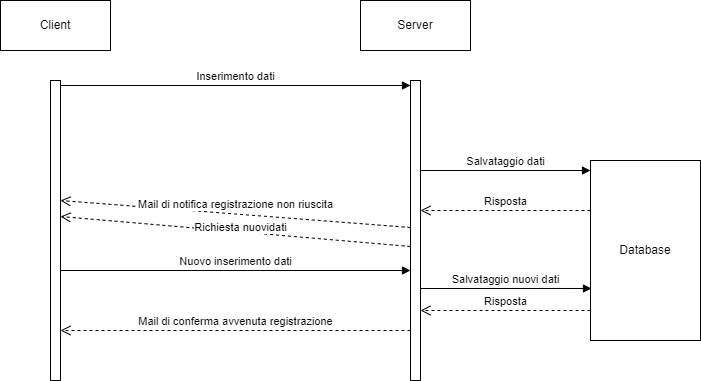

The diagram above was exported from draw.io. Its source (the exported page's mxGraphModel, read from the mxfile embedded in the PNG):
<mxGraphModel dx="880" dy="446" grid="1" gridSize="10" guides="1" tooltips="1" connect="1" arrows="1" fold="1" page="1" pageScale="1" pageWidth="827" pageHeight="1169" math="0" shadow="0">
  <root>
    <mxCell id="0" />
    <mxCell id="1" parent="0" />
    <mxCell id="gVS7LAEfUQ11A_iZvCg2-1" value="Client" style="html=1;whiteSpace=wrap;" parent="1" vertex="1">
      <mxGeometry x="70" y="30" width="110" height="50" as="geometry" />
    </mxCell>
    <mxCell id="gVS7LAEfUQ11A_iZvCg2-2" value="Server" style="html=1;whiteSpace=wrap;" parent="1" vertex="1">
      <mxGeometry x="430" y="30" width="110" height="50" as="geometry" />
    </mxCell>
    <mxCell id="gVS7LAEfUQ11A_iZvCg2-3" value="Database" style="html=1;whiteSpace=wrap;" parent="1" vertex="1">
      <mxGeometry x="660" y="190" width="110" height="180" as="geometry" />
    </mxCell>
    <mxCell id="gVS7LAEfUQ11A_iZvCg2-4" value="" style="html=1;points=[[0,0,0,0,5],[0,1,0,0,-5],[1,0,0,0,5],[1,1,0,0,-5]];perimeter=orthogonalPerimeter;outlineConnect=0;targetShapes=umlLifeline;portConstraint=eastwest;newEdgeStyle={&quot;curved&quot;:0,&quot;rounded&quot;:0};" parent="1" vertex="1">
      <mxGeometry x="120" y="110" width="10" height="300" as="geometry" />
    </mxCell>
    <mxCell id="gVS7LAEfUQ11A_iZvCg2-5" value="" style="html=1;points=[[0,0,0,0,5],[0,1,0,0,-5],[1,0,0,0,5],[1,1,0,0,-5]];perimeter=orthogonalPerimeter;outlineConnect=0;targetShapes=umlLifeline;portConstraint=eastwest;newEdgeStyle={&quot;curved&quot;:0,&quot;rounded&quot;:0};" parent="1" vertex="1">
      <mxGeometry x="480" y="110" width="10" height="300" as="geometry" />
    </mxCell>
    <mxCell id="gVS7LAEfUQ11A_iZvCg2-6" value="Inserimento dati" style="html=1;verticalAlign=bottom;endArrow=block;curved=0;rounded=0;exitX=1;exitY=0;exitDx=0;exitDy=5;exitPerimeter=0;" parent="1" source="gVS7LAEfUQ11A_iZvCg2-4" target="gVS7LAEfUQ11A_iZvCg2-5" edge="1">
      <mxGeometry width="80" relative="1" as="geometry">
        <mxPoint x="370" y="230" as="sourcePoint" />
        <mxPoint x="450" y="230" as="targetPoint" />
      </mxGeometry>
    </mxCell>
    <mxCell id="gVS7LAEfUQ11A_iZvCg2-7" value="Salvataggio dati" style="html=1;verticalAlign=bottom;endArrow=block;curved=0;rounded=0;" parent="1" source="gVS7LAEfUQ11A_iZvCg2-5" edge="1">
      <mxGeometry width="80" relative="1" as="geometry">
        <mxPoint x="580" y="200" as="sourcePoint" />
        <mxPoint x="660" y="200" as="targetPoint" />
      </mxGeometry>
    </mxCell>
    <mxCell id="74GL2FB7wu2syv4YXxQE-2" value="Risposta" style="html=1;verticalAlign=bottom;endArrow=open;dashed=1;endSize=8;curved=0;rounded=0;" edge="1" parent="1" target="gVS7LAEfUQ11A_iZvCg2-5">
      <mxGeometry relative="1" as="geometry">
        <mxPoint x="660" y="240" as="sourcePoint" />
        <mxPoint x="580" y="240" as="targetPoint" />
        <Array as="points">
          <mxPoint x="620" y="240" />
        </Array>
      </mxGeometry>
    </mxCell>
    <mxCell id="74GL2FB7wu2syv4YXxQE-3" value="Mail di notifica registrazione non riuscita" style="html=1;verticalAlign=bottom;endArrow=open;dashed=1;endSize=8;curved=0;rounded=0;entryX=1;entryY=0.4;entryDx=0;entryDy=0;entryPerimeter=0;" edge="1" parent="1" target="gVS7LAEfUQ11A_iZvCg2-4">
      <mxGeometry relative="1" as="geometry">
        <mxPoint x="480" y="257" as="sourcePoint" />
        <mxPoint x="400" y="257" as="targetPoint" />
      </mxGeometry>
    </mxCell>
    <mxCell id="74GL2FB7wu2syv4YXxQE-4" value="Richiesta nuovidati" style="html=1;verticalAlign=bottom;endArrow=open;dashed=1;endSize=8;curved=0;rounded=0;" edge="1" parent="1">
      <mxGeometry x="-0.0308" y="5" relative="1" as="geometry">
        <mxPoint x="480" y="276" as="sourcePoint" />
        <mxPoint x="130" y="246" as="targetPoint" />
        <mxPoint as="offset" />
      </mxGeometry>
    </mxCell>
    <mxCell id="74GL2FB7wu2syv4YXxQE-5" value="Nuovo inserimento dati" style="html=1;verticalAlign=bottom;endArrow=block;curved=0;rounded=0;" edge="1" parent="1" source="gVS7LAEfUQ11A_iZvCg2-4">
      <mxGeometry width="80" relative="1" as="geometry">
        <mxPoint x="140" y="340" as="sourcePoint" />
        <mxPoint x="480" y="300" as="targetPoint" />
      </mxGeometry>
    </mxCell>
    <mxCell id="74GL2FB7wu2syv4YXxQE-6" value="Salvataggio nuovi dati" style="html=1;verticalAlign=bottom;endArrow=block;curved=0;rounded=0;entryX=0.009;entryY=0.711;entryDx=0;entryDy=0;entryPerimeter=0;" edge="1" parent="1" target="gVS7LAEfUQ11A_iZvCg2-3">
      <mxGeometry width="80" relative="1" as="geometry">
        <mxPoint x="490" y="318" as="sourcePoint" />
        <mxPoint x="660.99" y="315.08000000000004" as="targetPoint" />
      </mxGeometry>
    </mxCell>
    <mxCell id="74GL2FB7wu2syv4YXxQE-7" value="Risposta" style="html=1;verticalAlign=bottom;endArrow=open;dashed=1;endSize=8;curved=0;rounded=0;" edge="1" parent="1" target="gVS7LAEfUQ11A_iZvCg2-5">
      <mxGeometry relative="1" as="geometry">
        <mxPoint x="660" y="340" as="sourcePoint" />
        <mxPoint x="580" y="340" as="targetPoint" />
      </mxGeometry>
    </mxCell>
    <mxCell id="74GL2FB7wu2syv4YXxQE-8" value="Mail di conferma avvenuta registrazione" style="html=1;verticalAlign=bottom;endArrow=open;dashed=1;endSize=8;curved=0;rounded=0;" edge="1" parent="1" target="gVS7LAEfUQ11A_iZvCg2-4">
      <mxGeometry relative="1" as="geometry">
        <mxPoint x="480" y="360" as="sourcePoint" />
        <mxPoint x="400" y="360" as="targetPoint" />
      </mxGeometry>
    </mxCell>
  </root>
</mxGraphModel>